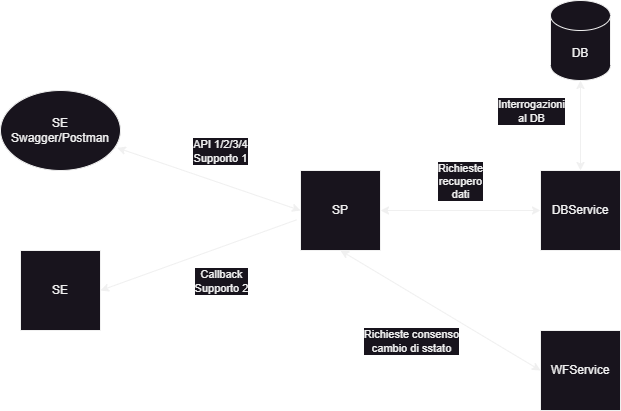

The diagram above was exported from draw.io. Its source (the exported page's mxGraphModel, read from the mxfile embedded in the PNG):
<mxGraphModel dx="1036" dy="606" grid="1" gridSize="10" guides="1" tooltips="1" connect="1" arrows="1" fold="1" page="1" pageScale="1" pageWidth="827" pageHeight="1169" math="0" shadow="0">
  <root>
    <mxCell id="0" />
    <mxCell id="1" parent="0" />
    <mxCell id="lDMFxv93-WtqaZ0ACzmM-1" value="SE" style="whiteSpace=wrap;html=1;aspect=fixed;" parent="1" vertex="1">
      <mxGeometry x="120" y="320" width="80" height="80" as="geometry" />
    </mxCell>
    <mxCell id="lDMFxv93-WtqaZ0ACzmM-2" value="SP" style="whiteSpace=wrap;html=1;aspect=fixed;" parent="1" vertex="1">
      <mxGeometry x="400" y="240" width="80" height="80" as="geometry" />
    </mxCell>
    <mxCell id="lDMFxv93-WtqaZ0ACzmM-3" value="DBService" style="whiteSpace=wrap;html=1;aspect=fixed;" parent="1" vertex="1">
      <mxGeometry x="640" y="240" width="80" height="80" as="geometry" />
    </mxCell>
    <mxCell id="lDMFxv93-WtqaZ0ACzmM-4" value="WFService" style="whiteSpace=wrap;html=1;aspect=fixed;" parent="1" vertex="1">
      <mxGeometry x="640" y="400" width="80" height="80" as="geometry" />
    </mxCell>
    <mxCell id="lDMFxv93-WtqaZ0ACzmM-6" value="SE&lt;br&gt;Swagger/Postman" style="ellipse;whiteSpace=wrap;html=1;" parent="1" vertex="1">
      <mxGeometry x="100" y="160" width="120" height="80" as="geometry" />
    </mxCell>
    <mxCell id="lDMFxv93-WtqaZ0ACzmM-9" value="" style="endArrow=classic;html=1;rounded=0;exitX=-0.05;exitY=0.617;exitDx=0;exitDy=0;exitPerimeter=0;entryX=1;entryY=0.5;entryDx=0;entryDy=0;" parent="1" source="lDMFxv93-WtqaZ0ACzmM-2" target="lDMFxv93-WtqaZ0ACzmM-1" edge="1">
      <mxGeometry width="50" height="50" relative="1" as="geometry">
        <mxPoint x="390" y="290" as="sourcePoint" />
        <mxPoint x="310" y="360" as="targetPoint" />
      </mxGeometry>
    </mxCell>
    <mxCell id="lDMFxv93-WtqaZ0ACzmM-14" value="Callback&lt;br&gt;Supporto 2" style="edgeLabel;html=1;align=center;verticalAlign=middle;resizable=0;points=[];" parent="lDMFxv93-WtqaZ0ACzmM-9" vertex="1" connectable="0">
      <mxGeometry x="-0.181" y="-2" relative="1" as="geometry">
        <mxPoint x="5" y="34" as="offset" />
      </mxGeometry>
    </mxCell>
    <mxCell id="lDMFxv93-WtqaZ0ACzmM-11" value="" style="endArrow=classic;startArrow=classic;html=1;rounded=0;entryX=0.5;entryY=0;entryDx=0;entryDy=0;exitX=0.5;exitY=1;exitDx=0;exitDy=0;exitPerimeter=0;" parent="1" source="lDMFxv93-WtqaZ0ACzmM-17" target="lDMFxv93-WtqaZ0ACzmM-3" edge="1">
      <mxGeometry width="50" height="50" relative="1" as="geometry">
        <mxPoint x="520" y="270" as="sourcePoint" />
        <mxPoint x="680" y="200" as="targetPoint" />
      </mxGeometry>
    </mxCell>
    <mxCell id="lDMFxv93-WtqaZ0ACzmM-16" value="Interrogazioni&lt;br&gt;al DB" style="edgeLabel;html=1;align=center;verticalAlign=middle;resizable=0;points=[];" parent="lDMFxv93-WtqaZ0ACzmM-11" vertex="1" connectable="0">
      <mxGeometry x="0.05" y="-2" relative="1" as="geometry">
        <mxPoint x="-48" y="-17" as="offset" />
      </mxGeometry>
    </mxCell>
    <mxCell id="lDMFxv93-WtqaZ0ACzmM-13" value="" style="endArrow=classic;startArrow=classic;html=1;rounded=0;entryX=0.5;entryY=1;entryDx=0;entryDy=0;exitX=0;exitY=0.5;exitDx=0;exitDy=0;" parent="1" source="lDMFxv93-WtqaZ0ACzmM-4" target="lDMFxv93-WtqaZ0ACzmM-2" edge="1">
      <mxGeometry width="50" height="50" relative="1" as="geometry">
        <mxPoint x="360" y="550" as="sourcePoint" />
        <mxPoint x="399.99999999999994" y="330" as="targetPoint" />
      </mxGeometry>
    </mxCell>
    <mxCell id="lDMFxv93-WtqaZ0ACzmM-22" value="Richieste consenso&lt;br&gt;cambio di sstato" style="edgeLabel;html=1;align=center;verticalAlign=middle;resizable=0;points=[];" parent="lDMFxv93-WtqaZ0ACzmM-13" vertex="1" connectable="0">
      <mxGeometry x="0.0965" y="-2" relative="1" as="geometry">
        <mxPoint x="-21" y="38" as="offset" />
      </mxGeometry>
    </mxCell>
    <mxCell id="lDMFxv93-WtqaZ0ACzmM-17" value="DB" style="shape=cylinder3;whiteSpace=wrap;html=1;boundedLbl=1;backgroundOutline=1;size=15;" parent="1" vertex="1">
      <mxGeometry x="650" y="70" width="60" height="80" as="geometry" />
    </mxCell>
    <mxCell id="lDMFxv93-WtqaZ0ACzmM-20" value="" style="endArrow=classic;startArrow=classic;html=1;rounded=0;entryX=0;entryY=0.5;entryDx=0;entryDy=0;" parent="1" target="lDMFxv93-WtqaZ0ACzmM-3" edge="1">
      <mxGeometry width="50" height="50" relative="1" as="geometry">
        <mxPoint x="480" y="280" as="sourcePoint" />
        <mxPoint x="560" y="200" as="targetPoint" />
      </mxGeometry>
    </mxCell>
    <mxCell id="lDMFxv93-WtqaZ0ACzmM-21" value="Richieste&lt;br&gt;recupero&lt;br&gt;dati" style="edgeLabel;html=1;align=center;verticalAlign=middle;resizable=0;points=[];" parent="lDMFxv93-WtqaZ0ACzmM-20" vertex="1" connectable="0">
      <mxGeometry x="-0.01" relative="1" as="geometry">
        <mxPoint y="-30" as="offset" />
      </mxGeometry>
    </mxCell>
    <mxCell id="lDMFxv93-WtqaZ0ACzmM-24" value="" style="endArrow=classic;startArrow=classic;html=1;rounded=0;exitX=0.973;exitY=0.717;exitDx=0;exitDy=0;exitPerimeter=0;entryX=0;entryY=0.5;entryDx=0;entryDy=0;" parent="1" source="lDMFxv93-WtqaZ0ACzmM-6" target="lDMFxv93-WtqaZ0ACzmM-2" edge="1">
      <mxGeometry width="50" height="50" relative="1" as="geometry">
        <mxPoint x="240" y="310" as="sourcePoint" />
        <mxPoint x="370" y="180" as="targetPoint" />
      </mxGeometry>
    </mxCell>
    <mxCell id="lDMFxv93-WtqaZ0ACzmM-25" value="API 1/2/3/4&lt;br&gt;Supporto 1" style="edgeLabel;html=1;align=center;verticalAlign=middle;resizable=0;points=[];" parent="lDMFxv93-WtqaZ0ACzmM-24" vertex="1" connectable="0">
      <mxGeometry x="0.184" y="-3" relative="1" as="geometry">
        <mxPoint x="-5" y="-37" as="offset" />
      </mxGeometry>
    </mxCell>
  </root>
</mxGraphModel>